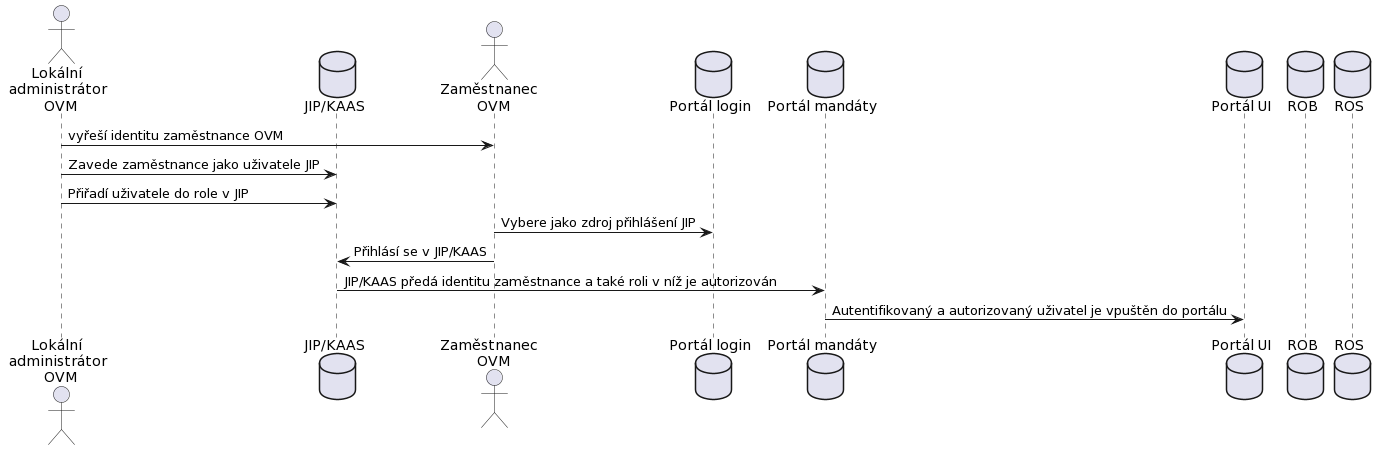

The diagram above was rendered by PlantUML. Its source (embedded in the PNG):
@startuml
ACTOR "Lokální \n administrátor \n OVM" as lokaladminjip
DATABASE "JIP/KAAS" as jip
ACTOR "Zaměstnanec \n OVM" as zamestnanecovm
DATABASE "Portál login" as portallogin
DATABASE "Portál mandáty" as portalmandaty
DATABASE "Portál UI" as portalui
DATABASE "ROB" as rob
DATABASE "ROS" as ros
lokaladminjip -> zamestnanecovm: vyřeší identitu zaměstnance OVM
lokaladminjip -> jip: Zavede zaměstnance jako uživatele JIP
lokaladminjip -> jip: Přiřadí uživatele do role v JIP
zamestnanecovm -> portallogin: Vybere jako zdroj přihlášení JIP
zamestnanecovm -> jip: Přihlásí se v JIP/KAAS
jip -> portalmandaty: JIP/KAAS předá identitu zaměstnance a také roli v níž je autorizován
portalmandaty -> portalui: Autentifikovaný a autorizovaný uživatel je vpuštěn do portálu
@enduml